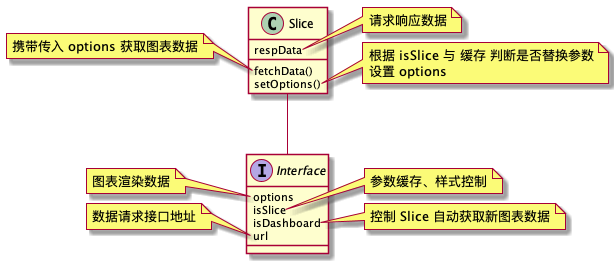

The diagram above was rendered by PlantUML. Its source (embedded in the PNG):
@startuml classDesign
class Slice {
  respData
  fetchData()
  setOptions()
}
note right of Slice::respData
  请求响应数据
end note
note left of Slice::fetchData
  携带传入 options 获取图表数据
end note
note right of Slice::setOptions
  根据 isSlice 与 缓存 判断是否替换参数
  设置 options
end note

Slice -- Interface
interface Interface {
  options
  isSlice
  isDashboard
  url
}
note left of Interface::options
  图表渲染数据
end note
note right of Interface::isSlice
  参数缓存、样式控制
end note
note right of Interface::isDashboard
  控制 Slice 自动获取新图表数据
end note
note left of Interface::url
  数据请求接口地址
end note
@enduml